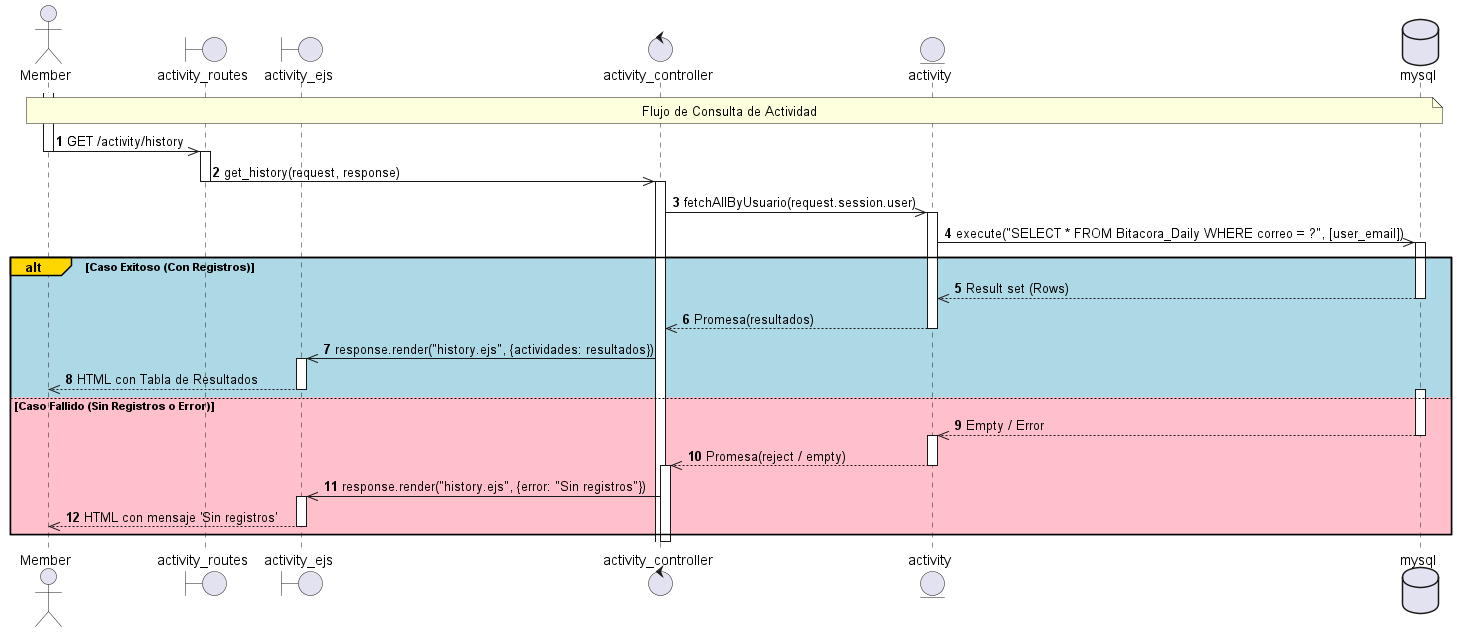

The diagram above was rendered by PlantUML. Its source (embedded in the PNG):
@startuml sequenceDiagram
    autonumber
    actor Member as member
    boundary activity_routes as actrout
    boundary activity_ejs as actejs
    control activity_controller as actcont
    entity activity as activity
    database mysql as mysql

    Note over member, mysql: Flujo de Consulta de Actividad

    activate member
    member->>actrout: GET /activity/history
    deactivate member
    
    activate actrout
    actrout->>actcont: get_history(request, response)
    deactivate actrout
    
    activate actcont
    actcont->>activity: fetchAllByUsuario(request.session.user)
    activate activity
    
    activity->>mysql: execute("SELECT * FROM Bitacora_Daily WHERE correo = ?", [user_email])
    activate mysql
    
    alt#Gold #LightBlue Caso Exitoso (Con Registros)
        mysql-->>activity: Result set (Rows)
        deactivate mysql
        activity-->>actcont: Promesa(resultados)
        deactivate activity
        actcont->>actejs: response.render("history.ejs", {actividades: resultados})
        activate actejs
        actejs-->>member: HTML con Tabla de Resultados
        deactivate actejs
    else #Pink Caso Fallido (Sin Registros o Error)
        activate mysql
        mysql-->>activity: Empty / Error
        deactivate mysql
        activate activity
        activity-->>actcont: Promesa(reject / empty)
        deactivate activity
        activate actcont
        actcont->>actejs: response.render("history.ejs", {error: "Sin registros"})
        activate actejs
        actejs-->>member: HTML con mensaje 'Sin registros'
        deactivate actejs
    end
    deactivate actcont

@enduml